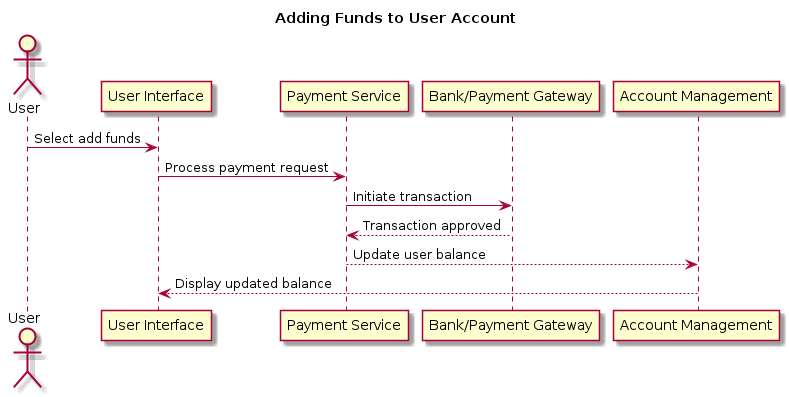

The diagram above was rendered by PlantUML. Its source (embedded in the PNG):
@startuml

title Adding Funds to User Account

actor User
participant "User Interface" as UI
participant "Payment Service" as Payment
participant "Bank/Payment Gateway" as Gateway
participant "Account Management" as Account

User -> UI : Select add funds
UI -> Payment : Process payment request
Payment -> Gateway : Initiate transaction
Gateway --> Payment : Transaction approved
Payment --> Account : Update user balance
Account --> UI : Display updated balance

@enduml